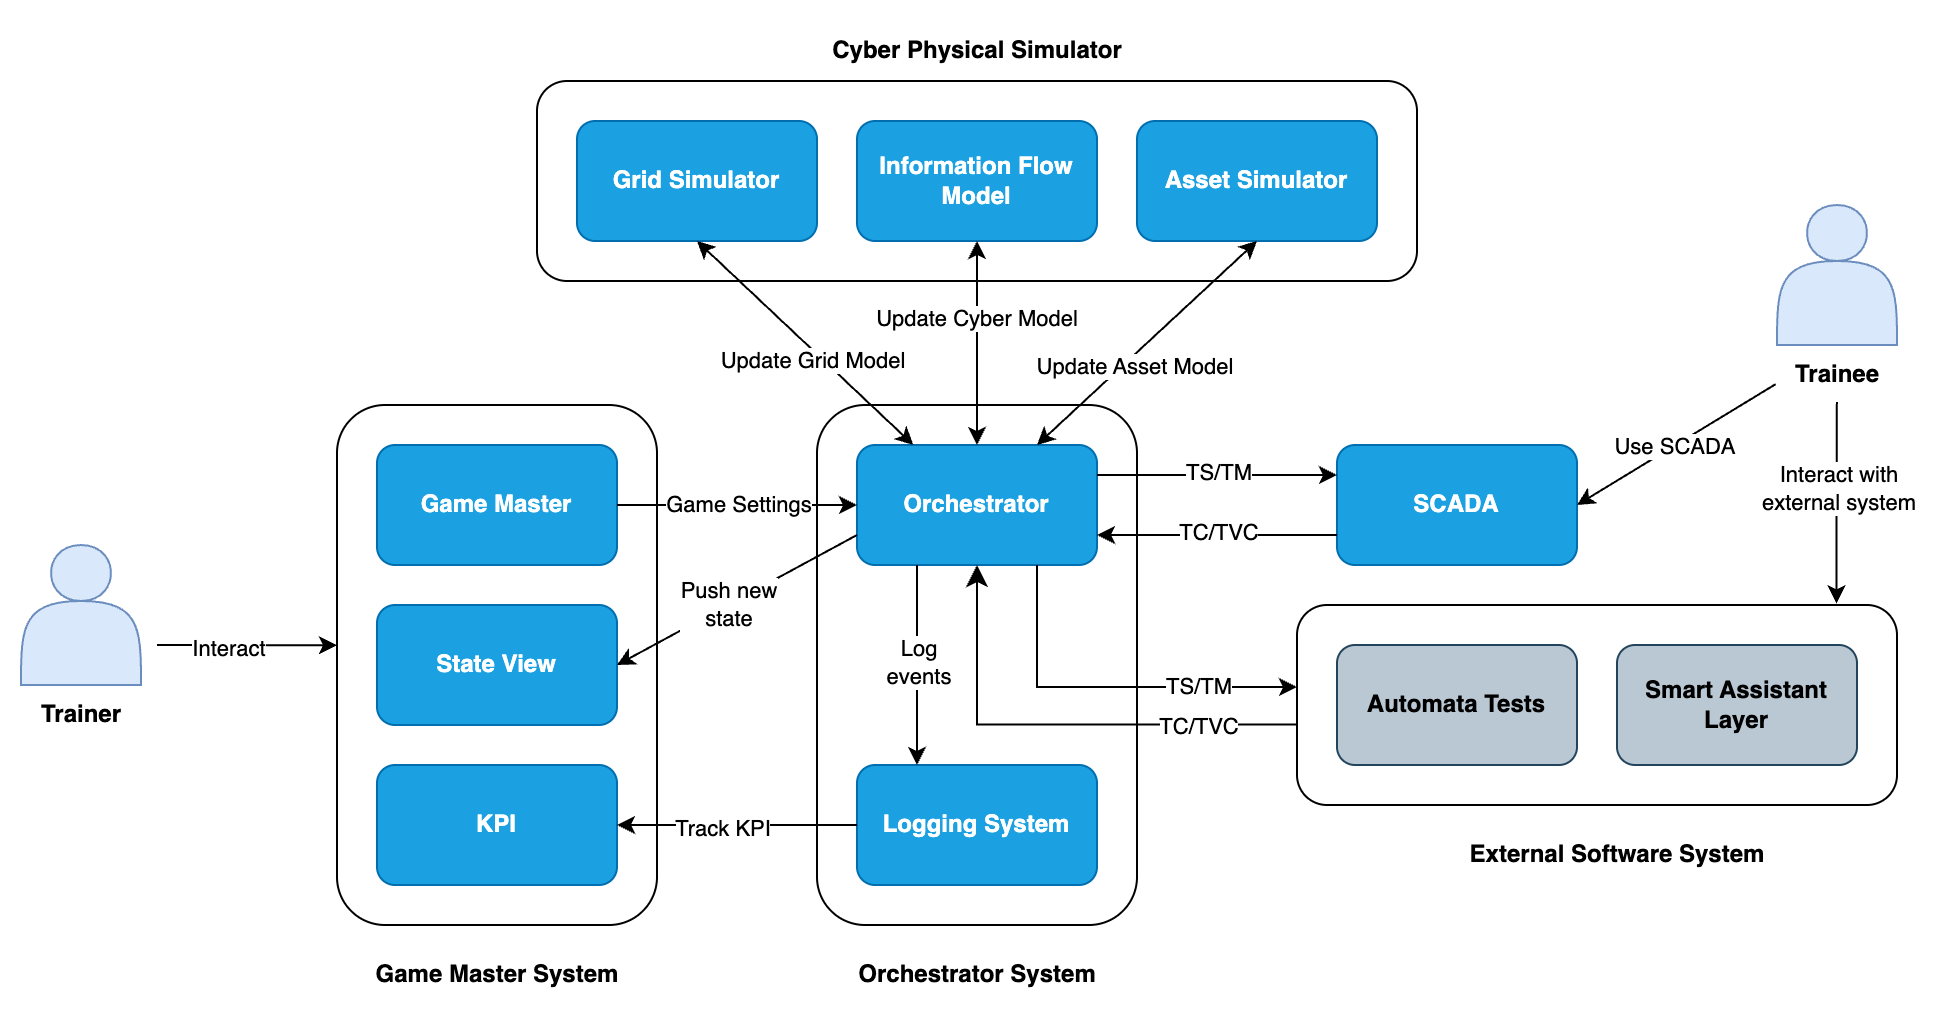

The diagram above was exported from draw.io. Its source (the exported page's mxGraphModel, read from the mxfile embedded in the PNG):
<mxGraphModel dx="599" dy="859" grid="1" gridSize="10" guides="1" tooltips="1" connect="1" arrows="1" fold="1" page="1" pageScale="1" pageWidth="827" pageHeight="1169" math="0" shadow="0">
  <root>
    <mxCell id="0" />
    <mxCell id="1" parent="0" />
    <mxCell id="xYb4yuzjfUhM5TmqnCSb-1" value="" style="rounded=1;whiteSpace=wrap;html=1;fillColor=none;" vertex="1" parent="1">
      <mxGeometry x="1068" y="302" width="160" height="260" as="geometry" />
    </mxCell>
    <mxCell id="xYb4yuzjfUhM5TmqnCSb-2" value="" style="rounded=1;whiteSpace=wrap;html=1;fillColor=none;" vertex="1" parent="1">
      <mxGeometry x="1548" y="402" width="300" height="100" as="geometry" />
    </mxCell>
    <mxCell id="xYb4yuzjfUhM5TmqnCSb-3" value="" style="rounded=1;whiteSpace=wrap;html=1;fillColor=none;" vertex="1" parent="1">
      <mxGeometry x="1308" y="302" width="160" height="260" as="geometry" />
    </mxCell>
    <mxCell id="xYb4yuzjfUhM5TmqnCSb-4" value="&lt;b&gt;Game Master&lt;/b&gt;" style="rounded=1;whiteSpace=wrap;html=1;fillColor=#1ba1e2;strokeColor=#006EAF;fontColor=#ffffff;" vertex="1" parent="1">
      <mxGeometry x="1088" y="322" width="120" height="60" as="geometry" />
    </mxCell>
    <mxCell id="xYb4yuzjfUhM5TmqnCSb-5" value="&lt;b&gt;State View&lt;/b&gt;" style="rounded=1;whiteSpace=wrap;html=1;fillColor=#1ba1e2;strokeColor=#006EAF;fontColor=#ffffff;" vertex="1" parent="1">
      <mxGeometry x="1088" y="402" width="120" height="60" as="geometry" />
    </mxCell>
    <mxCell id="xYb4yuzjfUhM5TmqnCSb-6" value="&lt;b&gt;KPI&lt;/b&gt;" style="rounded=1;whiteSpace=wrap;html=1;fillColor=#1ba1e2;strokeColor=#006EAF;fontColor=#ffffff;" vertex="1" parent="1">
      <mxGeometry x="1088" y="482" width="120" height="60" as="geometry" />
    </mxCell>
    <mxCell id="xYb4yuzjfUhM5TmqnCSb-7" value="&lt;b&gt;Game Master System&lt;/b&gt;" style="text;html=1;align=center;verticalAlign=middle;resizable=0;points=[];autosize=1;strokeColor=none;fillColor=none;" vertex="1" parent="1">
      <mxGeometry x="1078" y="572" width="140" height="30" as="geometry" />
    </mxCell>
    <mxCell id="xYb4yuzjfUhM5TmqnCSb-8" value="&lt;b&gt;Orchestrator&lt;/b&gt;" style="rounded=1;whiteSpace=wrap;html=1;fillColor=#1ba1e2;strokeColor=#006EAF;fontColor=#ffffff;" vertex="1" parent="1">
      <mxGeometry x="1328" y="322" width="120" height="60" as="geometry" />
    </mxCell>
    <mxCell id="xYb4yuzjfUhM5TmqnCSb-9" value="&lt;b&gt;Logging System&lt;/b&gt;" style="rounded=1;whiteSpace=wrap;html=1;fillColor=#1ba1e2;strokeColor=#006EAF;fontColor=#ffffff;" vertex="1" parent="1">
      <mxGeometry x="1328" y="482" width="120" height="60" as="geometry" />
    </mxCell>
    <mxCell id="xYb4yuzjfUhM5TmqnCSb-10" value="&lt;b&gt;Orchestrator System&lt;/b&gt;" style="text;html=1;align=center;verticalAlign=middle;resizable=0;points=[];autosize=1;strokeColor=none;fillColor=none;" vertex="1" parent="1">
      <mxGeometry x="1318" y="572" width="140" height="30" as="geometry" />
    </mxCell>
    <mxCell id="xYb4yuzjfUhM5TmqnCSb-11" value="&lt;b&gt;Automata Tests&lt;/b&gt;" style="rounded=1;whiteSpace=wrap;html=1;fillColor=#bac8d3;strokeColor=#23445d;" vertex="1" parent="1">
      <mxGeometry x="1568" y="422" width="120" height="60" as="geometry" />
    </mxCell>
    <mxCell id="xYb4yuzjfUhM5TmqnCSb-12" value="&lt;b&gt;Smart Assistant Layer&lt;/b&gt;" style="rounded=1;whiteSpace=wrap;html=1;fillColor=#bac8d3;strokeColor=#23445d;" vertex="1" parent="1">
      <mxGeometry x="1708" y="422" width="120" height="60" as="geometry" />
    </mxCell>
    <mxCell id="xYb4yuzjfUhM5TmqnCSb-13" value="&lt;b&gt;SCADA&lt;/b&gt;" style="rounded=1;whiteSpace=wrap;html=1;fillColor=#1ba1e2;strokeColor=#006EAF;fontColor=#ffffff;" vertex="1" parent="1">
      <mxGeometry x="1568" y="322" width="120" height="60" as="geometry" />
    </mxCell>
    <mxCell id="xYb4yuzjfUhM5TmqnCSb-14" value="&lt;b&gt;External Software System&lt;/b&gt;" style="text;html=1;align=center;verticalAlign=middle;resizable=0;points=[];autosize=1;strokeColor=none;fillColor=none;" vertex="1" parent="1">
      <mxGeometry x="1623" y="512" width="170" height="30" as="geometry" />
    </mxCell>
    <mxCell id="xYb4yuzjfUhM5TmqnCSb-15" value="" style="rounded=1;whiteSpace=wrap;html=1;fillColor=none;strokeWidth=1;" vertex="1" parent="1">
      <mxGeometry x="1168" y="140" width="440" height="100" as="geometry" />
    </mxCell>
    <mxCell id="xYb4yuzjfUhM5TmqnCSb-16" value="&lt;b&gt;Information Flow Model&lt;/b&gt;" style="rounded=1;whiteSpace=wrap;html=1;fillColor=#1ba1e2;strokeColor=#006EAF;fontColor=#ffffff;" vertex="1" parent="1">
      <mxGeometry x="1328" y="160" width="120" height="60" as="geometry" />
    </mxCell>
    <mxCell id="xYb4yuzjfUhM5TmqnCSb-17" value="&lt;b&gt;Asset Simulator&lt;/b&gt;" style="rounded=1;whiteSpace=wrap;html=1;fillColor=#1ba1e2;strokeColor=#006EAF;fontColor=#ffffff;" vertex="1" parent="1">
      <mxGeometry x="1468" y="160" width="120" height="60" as="geometry" />
    </mxCell>
    <mxCell id="xYb4yuzjfUhM5TmqnCSb-18" value="&lt;b&gt;Grid Simulator&lt;/b&gt;" style="rounded=1;whiteSpace=wrap;html=1;fillColor=#1ba1e2;strokeColor=#006EAF;fontColor=#ffffff;" vertex="1" parent="1">
      <mxGeometry x="1188" y="160" width="120" height="60" as="geometry" />
    </mxCell>
    <mxCell id="xYb4yuzjfUhM5TmqnCSb-19" value="" style="shape=actor;whiteSpace=wrap;html=1;fillColor=#dae8fc;strokeColor=#6c8ebf;" vertex="1" parent="1">
      <mxGeometry x="910" y="372" width="60" height="70" as="geometry" />
    </mxCell>
    <mxCell id="xYb4yuzjfUhM5TmqnCSb-20" value="&lt;b&gt;Trainer&lt;/b&gt;" style="text;html=1;align=center;verticalAlign=middle;resizable=0;points=[];autosize=1;strokeColor=none;fillColor=none;" vertex="1" parent="1">
      <mxGeometry x="910" y="442" width="60" height="30" as="geometry" />
    </mxCell>
    <mxCell id="xYb4yuzjfUhM5TmqnCSb-21" value="" style="endArrow=classic;html=1;rounded=0;exitX=1;exitY=0.5;exitDx=0;exitDy=0;entryX=0;entryY=0.5;entryDx=0;entryDy=0;" edge="1" parent="1" source="xYb4yuzjfUhM5TmqnCSb-4" target="xYb4yuzjfUhM5TmqnCSb-8">
      <mxGeometry width="50" height="50" relative="1" as="geometry">
        <mxPoint x="1388" y="472" as="sourcePoint" />
        <mxPoint x="1438" y="422" as="targetPoint" />
      </mxGeometry>
    </mxCell>
    <mxCell id="xYb4yuzjfUhM5TmqnCSb-22" value="Game Settings" style="edgeLabel;html=1;align=center;verticalAlign=middle;resizable=0;points=[];" vertex="1" connectable="0" parent="xYb4yuzjfUhM5TmqnCSb-21">
      <mxGeometry x="-0.0687" y="1" relative="1" as="geometry">
        <mxPoint x="4" as="offset" />
      </mxGeometry>
    </mxCell>
    <mxCell id="xYb4yuzjfUhM5TmqnCSb-23" value="" style="endArrow=classic;html=1;rounded=0;exitX=0;exitY=0.75;exitDx=0;exitDy=0;entryX=1;entryY=0.5;entryDx=0;entryDy=0;" edge="1" parent="1" source="xYb4yuzjfUhM5TmqnCSb-8" target="xYb4yuzjfUhM5TmqnCSb-5">
      <mxGeometry width="50" height="50" relative="1" as="geometry">
        <mxPoint x="1318" y="442" as="sourcePoint" />
        <mxPoint x="1368" y="392" as="targetPoint" />
      </mxGeometry>
    </mxCell>
    <mxCell id="xYb4yuzjfUhM5TmqnCSb-24" value="Push new&lt;br&gt;state" style="edgeLabel;html=1;align=center;verticalAlign=middle;resizable=0;points=[];" vertex="1" connectable="0" parent="xYb4yuzjfUhM5TmqnCSb-23">
      <mxGeometry x="0.0699" relative="1" as="geometry">
        <mxPoint as="offset" />
      </mxGeometry>
    </mxCell>
    <mxCell id="xYb4yuzjfUhM5TmqnCSb-25" value="" style="endArrow=classic;html=1;rounded=0;exitX=0.25;exitY=1;exitDx=0;exitDy=0;entryX=0.25;entryY=0;entryDx=0;entryDy=0;" edge="1" parent="1" source="xYb4yuzjfUhM5TmqnCSb-8" target="xYb4yuzjfUhM5TmqnCSb-9">
      <mxGeometry width="50" height="50" relative="1" as="geometry">
        <mxPoint x="1358" y="442" as="sourcePoint" />
        <mxPoint x="1408" y="392" as="targetPoint" />
      </mxGeometry>
    </mxCell>
    <mxCell id="xYb4yuzjfUhM5TmqnCSb-26" value="Log&lt;br&gt;events" style="edgeLabel;html=1;align=center;verticalAlign=middle;resizable=0;points=[];" vertex="1" connectable="0" parent="xYb4yuzjfUhM5TmqnCSb-25">
      <mxGeometry x="-0.0467" relative="1" as="geometry">
        <mxPoint as="offset" />
      </mxGeometry>
    </mxCell>
    <mxCell id="xYb4yuzjfUhM5TmqnCSb-27" value="" style="endArrow=classic;html=1;rounded=0;exitX=0;exitY=0.5;exitDx=0;exitDy=0;entryX=1;entryY=0.5;entryDx=0;entryDy=0;" edge="1" parent="1" source="xYb4yuzjfUhM5TmqnCSb-9" target="xYb4yuzjfUhM5TmqnCSb-6">
      <mxGeometry width="50" height="50" relative="1" as="geometry">
        <mxPoint x="1358" y="442" as="sourcePoint" />
        <mxPoint x="1408" y="392" as="targetPoint" />
      </mxGeometry>
    </mxCell>
    <mxCell id="xYb4yuzjfUhM5TmqnCSb-28" value="Track KPI" style="edgeLabel;html=1;align=center;verticalAlign=middle;resizable=0;points=[];" vertex="1" connectable="0" parent="xYb4yuzjfUhM5TmqnCSb-27">
      <mxGeometry x="0.1403" y="1" relative="1" as="geometry">
        <mxPoint as="offset" />
      </mxGeometry>
    </mxCell>
    <mxCell id="xYb4yuzjfUhM5TmqnCSb-29" value="" style="endArrow=classic;html=1;rounded=0;entryX=0;entryY=0.25;entryDx=0;entryDy=0;exitX=1;exitY=0.25;exitDx=0;exitDy=0;" edge="1" parent="1" source="xYb4yuzjfUhM5TmqnCSb-8" target="xYb4yuzjfUhM5TmqnCSb-13">
      <mxGeometry width="50" height="50" relative="1" as="geometry">
        <mxPoint x="1418" y="422" as="sourcePoint" />
        <mxPoint x="1468" y="372" as="targetPoint" />
      </mxGeometry>
    </mxCell>
    <mxCell id="xYb4yuzjfUhM5TmqnCSb-30" value="TS/TM" style="edgeLabel;html=1;align=center;verticalAlign=middle;resizable=0;points=[];" vertex="1" connectable="0" parent="xYb4yuzjfUhM5TmqnCSb-29">
      <mxGeometry x="-0.1857" y="2" relative="1" as="geometry">
        <mxPoint x="11" as="offset" />
      </mxGeometry>
    </mxCell>
    <mxCell id="xYb4yuzjfUhM5TmqnCSb-31" value="" style="endArrow=classic;html=1;rounded=0;exitX=0;exitY=0.75;exitDx=0;exitDy=0;entryX=1;entryY=0.75;entryDx=0;entryDy=0;" edge="1" parent="1" source="xYb4yuzjfUhM5TmqnCSb-13" target="xYb4yuzjfUhM5TmqnCSb-8">
      <mxGeometry width="50" height="50" relative="1" as="geometry">
        <mxPoint x="1418" y="422" as="sourcePoint" />
        <mxPoint x="1468" y="372" as="targetPoint" />
      </mxGeometry>
    </mxCell>
    <mxCell id="xYb4yuzjfUhM5TmqnCSb-32" value="TC/TVC" style="edgeLabel;html=1;align=center;verticalAlign=middle;resizable=0;points=[];" vertex="1" connectable="0" parent="xYb4yuzjfUhM5TmqnCSb-31">
      <mxGeometry x="-0.0048" y="-2" relative="1" as="geometry">
        <mxPoint as="offset" />
      </mxGeometry>
    </mxCell>
    <mxCell id="xYb4yuzjfUhM5TmqnCSb-33" value="" style="edgeStyle=segmentEdgeStyle;endArrow=classic;html=1;curved=0;rounded=0;endSize=8;startSize=8;exitX=0;exitY=0.597;exitDx=0;exitDy=0;entryX=0.5;entryY=1;entryDx=0;entryDy=0;exitPerimeter=0;" edge="1" parent="1" source="xYb4yuzjfUhM5TmqnCSb-2" target="xYb4yuzjfUhM5TmqnCSb-8">
      <mxGeometry width="50" height="50" relative="1" as="geometry">
        <mxPoint x="1438" y="502" as="sourcePoint" />
        <mxPoint x="1488" y="452" as="targetPoint" />
      </mxGeometry>
    </mxCell>
    <mxCell id="xYb4yuzjfUhM5TmqnCSb-34" value="TC/TVC" style="edgeLabel;html=1;align=center;verticalAlign=middle;resizable=0;points=[];" vertex="1" connectable="0" parent="xYb4yuzjfUhM5TmqnCSb-33">
      <mxGeometry x="-0.58" y="1" relative="1" as="geometry">
        <mxPoint as="offset" />
      </mxGeometry>
    </mxCell>
    <mxCell id="xYb4yuzjfUhM5TmqnCSb-35" value="" style="endArrow=classic;html=1;rounded=0;exitX=0.75;exitY=1;exitDx=0;exitDy=0;" edge="1" parent="1" source="xYb4yuzjfUhM5TmqnCSb-8">
      <mxGeometry width="50" height="50" relative="1" as="geometry">
        <mxPoint x="1358" y="482" as="sourcePoint" />
        <mxPoint x="1548" y="443" as="targetPoint" />
        <Array as="points">
          <mxPoint x="1418" y="443" />
        </Array>
      </mxGeometry>
    </mxCell>
    <mxCell id="xYb4yuzjfUhM5TmqnCSb-36" value="TS/TM" style="edgeLabel;html=1;align=center;verticalAlign=middle;resizable=0;points=[];" vertex="1" connectable="0" parent="xYb4yuzjfUhM5TmqnCSb-35">
      <mxGeometry x="0.3962" y="1" relative="1" as="geometry">
        <mxPoint x="8" as="offset" />
      </mxGeometry>
    </mxCell>
    <mxCell id="xYb4yuzjfUhM5TmqnCSb-37" value="" style="endArrow=classic;startArrow=classic;html=1;rounded=0;exitX=0.75;exitY=0;exitDx=0;exitDy=0;entryX=0.5;entryY=1;entryDx=0;entryDy=0;" edge="1" parent="1" source="xYb4yuzjfUhM5TmqnCSb-8" target="xYb4yuzjfUhM5TmqnCSb-17">
      <mxGeometry width="50" height="50" relative="1" as="geometry">
        <mxPoint x="1428" y="322" as="sourcePoint" />
        <mxPoint x="1478" y="272" as="targetPoint" />
      </mxGeometry>
    </mxCell>
    <mxCell id="xYb4yuzjfUhM5TmqnCSb-38" value="Update Asset Model" style="edgeLabel;html=1;align=center;verticalAlign=middle;resizable=0;points=[];" vertex="1" connectable="0" parent="xYb4yuzjfUhM5TmqnCSb-37">
      <mxGeometry x="-0.1033" y="-1" relative="1" as="geometry">
        <mxPoint x="-1" y="5" as="offset" />
      </mxGeometry>
    </mxCell>
    <mxCell id="xYb4yuzjfUhM5TmqnCSb-39" value="" style="endArrow=classic;startArrow=classic;html=1;rounded=0;entryX=0.5;entryY=1;entryDx=0;entryDy=0;exitX=0.5;exitY=0;exitDx=0;exitDy=0;" edge="1" parent="1" source="xYb4yuzjfUhM5TmqnCSb-8" target="xYb4yuzjfUhM5TmqnCSb-16">
      <mxGeometry width="50" height="50" relative="1" as="geometry">
        <mxPoint x="1348" y="322" as="sourcePoint" />
        <mxPoint x="1398" y="272" as="targetPoint" />
      </mxGeometry>
    </mxCell>
    <mxCell id="xYb4yuzjfUhM5TmqnCSb-40" value="Update Cyber Model" style="edgeLabel;html=1;align=center;verticalAlign=middle;resizable=0;points=[];" vertex="1" connectable="0" parent="xYb4yuzjfUhM5TmqnCSb-39">
      <mxGeometry x="0.3458" relative="1" as="geometry">
        <mxPoint x="-1" y="5" as="offset" />
      </mxGeometry>
    </mxCell>
    <mxCell id="xYb4yuzjfUhM5TmqnCSb-41" value="" style="endArrow=classic;startArrow=classic;html=1;rounded=0;entryX=0.5;entryY=1;entryDx=0;entryDy=0;" edge="1" parent="1" source="xYb4yuzjfUhM5TmqnCSb-8" target="xYb4yuzjfUhM5TmqnCSb-18">
      <mxGeometry width="50" height="50" relative="1" as="geometry">
        <mxPoint x="1248" y="282" as="sourcePoint" />
        <mxPoint x="1298" y="232" as="targetPoint" />
      </mxGeometry>
    </mxCell>
    <mxCell id="xYb4yuzjfUhM5TmqnCSb-42" value="Update Grid Model" style="edgeLabel;html=1;align=center;verticalAlign=middle;resizable=0;points=[];" vertex="1" connectable="0" parent="xYb4yuzjfUhM5TmqnCSb-41">
      <mxGeometry x="-0.0529" relative="1" as="geometry">
        <mxPoint y="6" as="offset" />
      </mxGeometry>
    </mxCell>
    <mxCell id="xYb4yuzjfUhM5TmqnCSb-43" value="" style="shape=actor;whiteSpace=wrap;html=1;fillColor=#dae8fc;strokeColor=#6c8ebf;" vertex="1" parent="1">
      <mxGeometry x="1788" y="202" width="60" height="70" as="geometry" />
    </mxCell>
    <mxCell id="xYb4yuzjfUhM5TmqnCSb-44" value="&lt;b&gt;Trainee&lt;/b&gt;" style="text;html=1;align=center;verticalAlign=middle;resizable=0;points=[];autosize=1;strokeColor=none;fillColor=none;" vertex="1" parent="1">
      <mxGeometry x="1788" y="274" width="60" height="26" as="geometry" />
    </mxCell>
    <mxCell id="xYb4yuzjfUhM5TmqnCSb-45" value="" style="endArrow=classic;html=1;rounded=0;exitX=-0.012;exitY=0.677;exitDx=0;exitDy=0;exitPerimeter=0;entryX=1;entryY=0.5;entryDx=0;entryDy=0;" edge="1" parent="1" source="xYb4yuzjfUhM5TmqnCSb-44" target="xYb4yuzjfUhM5TmqnCSb-13">
      <mxGeometry width="50" height="50" relative="1" as="geometry">
        <mxPoint x="1678" y="412" as="sourcePoint" />
        <mxPoint x="1728" y="362" as="targetPoint" />
      </mxGeometry>
    </mxCell>
    <mxCell id="xYb4yuzjfUhM5TmqnCSb-46" value="Use SCADA" style="edgeLabel;html=1;align=center;verticalAlign=middle;resizable=0;points=[];" vertex="1" connectable="0" parent="xYb4yuzjfUhM5TmqnCSb-45">
      <mxGeometry x="0.0371" relative="1" as="geometry">
        <mxPoint as="offset" />
      </mxGeometry>
    </mxCell>
    <mxCell id="xYb4yuzjfUhM5TmqnCSb-47" value="" style="endArrow=classic;html=1;rounded=0;exitX=0.499;exitY=1.017;exitDx=0;exitDy=0;exitPerimeter=0;entryX=0.899;entryY=-0.008;entryDx=0;entryDy=0;entryPerimeter=0;" edge="1" parent="1" source="xYb4yuzjfUhM5TmqnCSb-44" target="xYb4yuzjfUhM5TmqnCSb-2">
      <mxGeometry width="50" height="50" relative="1" as="geometry">
        <mxPoint x="1728" y="432" as="sourcePoint" />
        <mxPoint x="1778" y="382" as="targetPoint" />
      </mxGeometry>
    </mxCell>
    <mxCell id="xYb4yuzjfUhM5TmqnCSb-48" value="Interact with&lt;br&gt;external system" style="edgeLabel;html=1;align=center;verticalAlign=middle;resizable=0;points=[];" vertex="1" connectable="0" parent="xYb4yuzjfUhM5TmqnCSb-47">
      <mxGeometry x="-0.1422" y="1" relative="1" as="geometry">
        <mxPoint as="offset" />
      </mxGeometry>
    </mxCell>
    <mxCell id="xYb4yuzjfUhM5TmqnCSb-49" value="&lt;b&gt;Cyber Physical Simulator&lt;/b&gt;" style="text;html=1;align=center;verticalAlign=middle;resizable=0;points=[];autosize=1;strokeColor=none;fillColor=none;" vertex="1" parent="1">
      <mxGeometry x="1303" y="110" width="170" height="30" as="geometry" />
    </mxCell>
    <mxCell id="xYb4yuzjfUhM5TmqnCSb-50" value="" style="endArrow=classic;html=1;rounded=0;entryX=0;entryY=0.462;entryDx=0;entryDy=0;entryPerimeter=0;" edge="1" parent="1" target="xYb4yuzjfUhM5TmqnCSb-1">
      <mxGeometry width="50" height="50" relative="1" as="geometry">
        <mxPoint x="978" y="422" as="sourcePoint" />
        <mxPoint x="1018" y="432" as="targetPoint" />
      </mxGeometry>
    </mxCell>
    <mxCell id="xYb4yuzjfUhM5TmqnCSb-51" value="Interact" style="edgeLabel;html=1;align=center;verticalAlign=middle;resizable=0;points=[];" vertex="1" connectable="0" parent="xYb4yuzjfUhM5TmqnCSb-50">
      <mxGeometry x="-0.2076" y="-1" relative="1" as="geometry">
        <mxPoint as="offset" />
      </mxGeometry>
    </mxCell>
  </root>
</mxGraphModel>